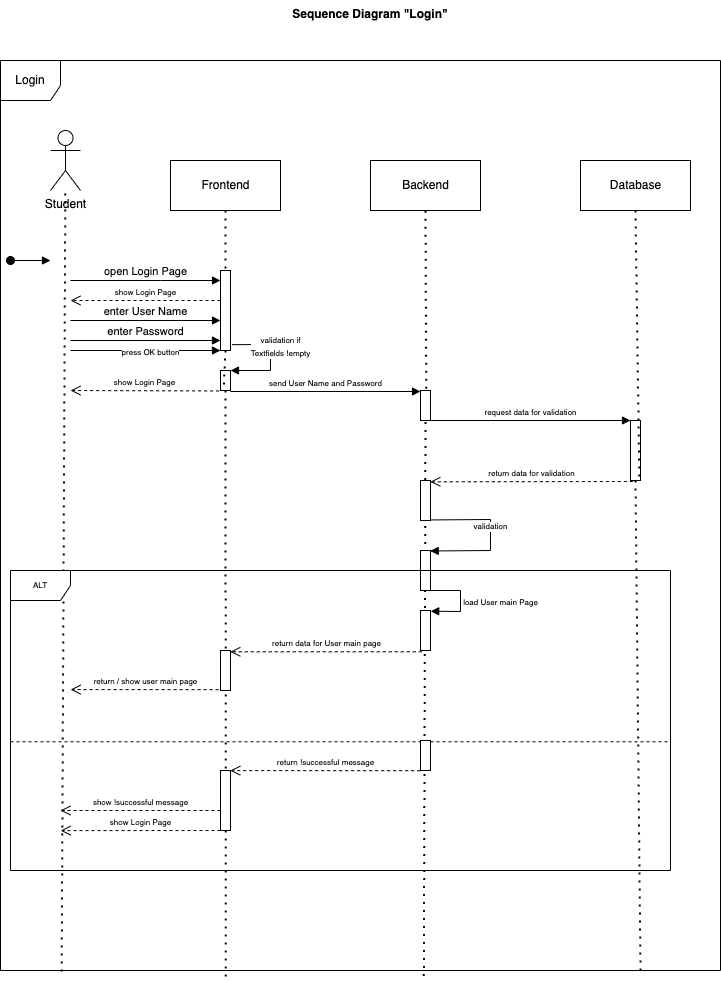

The diagram above was exported from draw.io. Its source (the exported page's mxGraphModel, read from the mxfile embedded in the PNG):
<mxGraphModel dx="1977" dy="1138" grid="1" gridSize="10" guides="1" tooltips="1" connect="1" arrows="1" fold="1" page="1" pageScale="1" pageWidth="827" pageHeight="1169" math="0" shadow="0">
  <root>
    <mxCell id="0" />
    <mxCell id="1" parent="0" />
    <mxCell id="rM09TrjIza6eu4UZGmJx-7" value="Login" style="shape=umlFrame;whiteSpace=wrap;html=1;width=60;height=40;" vertex="1" parent="1">
      <mxGeometry x="30" y="90" width="720" height="910" as="geometry" />
    </mxCell>
    <mxCell id="rM09TrjIza6eu4UZGmJx-8" value="Sequence Diagram &quot;Login&quot;" style="text;align=center;fontStyle=1;verticalAlign=middle;spacingLeft=3;spacingRight=3;strokeColor=none;rotatable=0;points=[[0,0.5],[1,0.5]];portConstraint=eastwest;" vertex="1" parent="1">
      <mxGeometry x="360" y="30" width="80" height="26" as="geometry" />
    </mxCell>
    <mxCell id="rM09TrjIza6eu4UZGmJx-9" value="Student" style="shape=umlActor;verticalLabelPosition=bottom;verticalAlign=top;html=1;" vertex="1" parent="1">
      <mxGeometry x="80" y="160" width="30" height="60" as="geometry" />
    </mxCell>
    <mxCell id="rM09TrjIza6eu4UZGmJx-10" value="Backend" style="html=1;" vertex="1" parent="1">
      <mxGeometry x="400" y="190" width="110" height="50" as="geometry" />
    </mxCell>
    <mxCell id="rM09TrjIza6eu4UZGmJx-11" value="Frontend" style="html=1;" vertex="1" parent="1">
      <mxGeometry x="200" y="190" width="110" height="50" as="geometry" />
    </mxCell>
    <mxCell id="rM09TrjIza6eu4UZGmJx-12" value="Database" style="html=1;" vertex="1" parent="1">
      <mxGeometry x="610" y="190" width="110" height="50" as="geometry" />
    </mxCell>
    <mxCell id="rM09TrjIza6eu4UZGmJx-14" value="" style="endArrow=none;dashed=1;html=1;dashPattern=1 3;strokeWidth=2;rounded=0;exitX=0.085;exitY=1.001;exitDx=0;exitDy=0;exitPerimeter=0;" edge="1" parent="1" source="rM09TrjIza6eu4UZGmJx-7" target="rM09TrjIza6eu4UZGmJx-9">
      <mxGeometry width="50" height="50" relative="1" as="geometry">
        <mxPoint x="95" y="700" as="sourcePoint" />
        <mxPoint x="95" y="280" as="targetPoint" />
      </mxGeometry>
    </mxCell>
    <mxCell id="rM09TrjIza6eu4UZGmJx-17" value="" style="endArrow=none;dashed=1;html=1;dashPattern=1 3;strokeWidth=2;rounded=0;exitX=0.5;exitY=1;exitDx=0;exitDy=0;entryX=0.313;entryY=1.009;entryDx=0;entryDy=0;entryPerimeter=0;startArrow=none;" edge="1" parent="1" source="rM09TrjIza6eu4UZGmJx-30" target="rM09TrjIza6eu4UZGmJx-7">
      <mxGeometry width="50" height="50" relative="1" as="geometry">
        <mxPoint x="390" y="250" as="sourcePoint" />
        <mxPoint x="440" y="200" as="targetPoint" />
      </mxGeometry>
    </mxCell>
    <mxCell id="rM09TrjIza6eu4UZGmJx-18" value="" style="endArrow=none;dashed=1;html=1;dashPattern=1 3;strokeWidth=2;rounded=0;entryX=0.5;entryY=1;entryDx=0;entryDy=0;exitX=0.588;exitY=1.006;exitDx=0;exitDy=0;exitPerimeter=0;startArrow=none;" edge="1" parent="1" source="rM09TrjIza6eu4UZGmJx-33" target="rM09TrjIza6eu4UZGmJx-10">
      <mxGeometry width="50" height="50" relative="1" as="geometry">
        <mxPoint x="390" y="350" as="sourcePoint" />
        <mxPoint x="440" y="300" as="targetPoint" />
      </mxGeometry>
    </mxCell>
    <mxCell id="rM09TrjIza6eu4UZGmJx-19" value="" style="endArrow=none;dashed=1;html=1;dashPattern=1 3;strokeWidth=2;rounded=0;exitX=0.5;exitY=1;exitDx=0;exitDy=0;entryX=0.889;entryY=1.006;entryDx=0;entryDy=0;entryPerimeter=0;startArrow=none;" edge="1" parent="1" source="rM09TrjIza6eu4UZGmJx-36" target="rM09TrjIza6eu4UZGmJx-7">
      <mxGeometry width="50" height="50" relative="1" as="geometry">
        <mxPoint x="390" y="350" as="sourcePoint" />
        <mxPoint x="440" y="300" as="targetPoint" />
      </mxGeometry>
    </mxCell>
    <mxCell id="rM09TrjIza6eu4UZGmJx-21" value="" style="html=1;verticalAlign=bottom;startArrow=oval;startFill=1;endArrow=block;startSize=8;rounded=0;" edge="1" parent="1">
      <mxGeometry width="60" relative="1" as="geometry">
        <mxPoint x="40" y="290" as="sourcePoint" />
        <mxPoint x="80" y="290" as="targetPoint" />
      </mxGeometry>
    </mxCell>
    <mxCell id="rM09TrjIza6eu4UZGmJx-22" value="open Login Page" style="html=1;verticalAlign=bottom;endArrow=block;rounded=0;" edge="1" parent="1" target="rM09TrjIza6eu4UZGmJx-23">
      <mxGeometry width="80" relative="1" as="geometry">
        <mxPoint x="100" y="310" as="sourcePoint" />
        <mxPoint x="180" y="300" as="targetPoint" />
        <Array as="points">
          <mxPoint x="190" y="310" />
        </Array>
      </mxGeometry>
    </mxCell>
    <mxCell id="rM09TrjIza6eu4UZGmJx-23" value="" style="html=1;points=[];perimeter=orthogonalPerimeter;" vertex="1" parent="1">
      <mxGeometry x="250" y="300" width="10" height="80" as="geometry" />
    </mxCell>
    <mxCell id="rM09TrjIza6eu4UZGmJx-25" value="" style="endArrow=none;dashed=1;html=1;dashPattern=1 3;strokeWidth=2;rounded=0;exitX=0.5;exitY=1;exitDx=0;exitDy=0;entryX=0.313;entryY=1.009;entryDx=0;entryDy=0;entryPerimeter=0;" edge="1" parent="1" source="rM09TrjIza6eu4UZGmJx-11" target="rM09TrjIza6eu4UZGmJx-23">
      <mxGeometry width="50" height="50" relative="1" as="geometry">
        <mxPoint x="255" y="240" as="sourcePoint" />
        <mxPoint x="255.36" y="1008.19" as="targetPoint" />
      </mxGeometry>
    </mxCell>
    <mxCell id="rM09TrjIza6eu4UZGmJx-27" value="enter User Name" style="html=1;verticalAlign=bottom;endArrow=block;rounded=0;" edge="1" parent="1">
      <mxGeometry width="80" relative="1" as="geometry">
        <mxPoint x="100" y="350" as="sourcePoint" />
        <mxPoint x="250" y="350" as="targetPoint" />
      </mxGeometry>
    </mxCell>
    <mxCell id="rM09TrjIza6eu4UZGmJx-28" value="enter Password" style="html=1;verticalAlign=bottom;endArrow=block;rounded=0;" edge="1" parent="1">
      <mxGeometry width="80" relative="1" as="geometry">
        <mxPoint x="100" y="370" as="sourcePoint" />
        <mxPoint x="250" y="370" as="targetPoint" />
      </mxGeometry>
    </mxCell>
    <mxCell id="rM09TrjIza6eu4UZGmJx-29" value="&lt;font style=&quot;font-size: 8px&quot;&gt;validation if &lt;br&gt;Textfields !empty&lt;/font&gt;" style="html=1;verticalAlign=bottom;endArrow=block;rounded=0;exitX=1.153;exitY=0.927;exitDx=0;exitDy=0;exitPerimeter=0;" edge="1" parent="1" source="rM09TrjIza6eu4UZGmJx-23" target="rM09TrjIza6eu4UZGmJx-30">
      <mxGeometry x="0.0428" y="10" width="80" relative="1" as="geometry">
        <mxPoint x="210" y="470" as="sourcePoint" />
        <mxPoint x="290" y="470" as="targetPoint" />
        <Array as="points">
          <mxPoint x="300" y="374" />
          <mxPoint x="300" y="400" />
        </Array>
        <mxPoint as="offset" />
      </mxGeometry>
    </mxCell>
    <mxCell id="rM09TrjIza6eu4UZGmJx-30" value="" style="html=1;points=[];perimeter=orthogonalPerimeter;" vertex="1" parent="1">
      <mxGeometry x="250" y="400" width="10" height="20" as="geometry" />
    </mxCell>
    <mxCell id="rM09TrjIza6eu4UZGmJx-31" value="" style="endArrow=none;dashed=1;html=1;dashPattern=1 3;strokeWidth=2;rounded=0;exitX=0.5;exitY=1;exitDx=0;exitDy=0;entryX=0.313;entryY=1.009;entryDx=0;entryDy=0;entryPerimeter=0;startArrow=none;" edge="1" parent="1" source="rM09TrjIza6eu4UZGmJx-23" target="rM09TrjIza6eu4UZGmJx-30">
      <mxGeometry width="50" height="50" relative="1" as="geometry">
        <mxPoint x="255" y="380" as="sourcePoint" />
        <mxPoint x="255.36" y="1008.19" as="targetPoint" />
      </mxGeometry>
    </mxCell>
    <mxCell id="rM09TrjIza6eu4UZGmJx-32" value="send User Name and Password" style="html=1;verticalAlign=bottom;endArrow=block;rounded=0;fontSize=8;exitX=0.995;exitY=1.05;exitDx=0;exitDy=0;exitPerimeter=0;" edge="1" parent="1" source="rM09TrjIza6eu4UZGmJx-30" target="rM09TrjIza6eu4UZGmJx-33">
      <mxGeometry width="80" relative="1" as="geometry">
        <mxPoint x="350" y="410" as="sourcePoint" />
        <mxPoint x="450" y="421" as="targetPoint" />
      </mxGeometry>
    </mxCell>
    <mxCell id="rM09TrjIza6eu4UZGmJx-33" value="" style="html=1;points=[];perimeter=orthogonalPerimeter;fontSize=8;" vertex="1" parent="1">
      <mxGeometry x="450" y="420" width="10" height="30" as="geometry" />
    </mxCell>
    <mxCell id="rM09TrjIza6eu4UZGmJx-34" value="" style="endArrow=none;dashed=1;html=1;dashPattern=1 3;strokeWidth=2;rounded=0;entryX=0.5;entryY=1;entryDx=0;entryDy=0;exitX=0.588;exitY=1.006;exitDx=0;exitDy=0;exitPerimeter=0;" edge="1" parent="1" source="rM09TrjIza6eu4UZGmJx-7" target="rM09TrjIza6eu4UZGmJx-33">
      <mxGeometry width="50" height="50" relative="1" as="geometry">
        <mxPoint x="453.3599999999999" y="1005.46" as="sourcePoint" />
        <mxPoint x="455" y="240" as="targetPoint" />
      </mxGeometry>
    </mxCell>
    <mxCell id="rM09TrjIza6eu4UZGmJx-35" value="request data for validation" style="html=1;verticalAlign=bottom;endArrow=block;rounded=0;fontSize=8;" edge="1" parent="1" target="rM09TrjIza6eu4UZGmJx-36">
      <mxGeometry width="80" relative="1" as="geometry">
        <mxPoint x="460" y="450" as="sourcePoint" />
        <mxPoint x="660" y="450" as="targetPoint" />
      </mxGeometry>
    </mxCell>
    <mxCell id="rM09TrjIza6eu4UZGmJx-36" value="" style="html=1;points=[];perimeter=orthogonalPerimeter;fontSize=8;" vertex="1" parent="1">
      <mxGeometry x="660" y="450" width="10" height="60" as="geometry" />
    </mxCell>
    <mxCell id="rM09TrjIza6eu4UZGmJx-37" value="" style="endArrow=none;dashed=1;html=1;dashPattern=1 3;strokeWidth=2;rounded=0;exitX=0.5;exitY=1;exitDx=0;exitDy=0;entryX=0.889;entryY=1.006;entryDx=0;entryDy=0;entryPerimeter=0;" edge="1" parent="1" source="rM09TrjIza6eu4UZGmJx-12" target="rM09TrjIza6eu4UZGmJx-36">
      <mxGeometry width="50" height="50" relative="1" as="geometry">
        <mxPoint x="665" y="240" as="sourcePoint" />
        <mxPoint x="670.0799999999999" y="1005.46" as="targetPoint" />
      </mxGeometry>
    </mxCell>
    <mxCell id="rM09TrjIza6eu4UZGmJx-40" value="show Login Page" style="html=1;verticalAlign=bottom;endArrow=open;dashed=1;endSize=8;rounded=0;fontSize=8;" edge="1" parent="1" source="rM09TrjIza6eu4UZGmJx-23">
      <mxGeometry relative="1" as="geometry">
        <mxPoint x="370" y="450" as="sourcePoint" />
        <mxPoint x="100" y="330" as="targetPoint" />
      </mxGeometry>
    </mxCell>
    <mxCell id="rM09TrjIza6eu4UZGmJx-41" value="show Login Page" style="html=1;verticalAlign=bottom;endArrow=open;dashed=1;endSize=8;rounded=0;fontSize=8;exitX=-0.137;exitY=1.024;exitDx=0;exitDy=0;exitPerimeter=0;" edge="1" parent="1" source="rM09TrjIza6eu4UZGmJx-30">
      <mxGeometry relative="1" as="geometry">
        <mxPoint x="370" y="450" as="sourcePoint" />
        <mxPoint x="100" y="420" as="targetPoint" />
      </mxGeometry>
    </mxCell>
    <mxCell id="rM09TrjIza6eu4UZGmJx-42" value="return data for validation" style="html=1;verticalAlign=bottom;endArrow=open;dashed=1;endSize=8;rounded=0;fontSize=8;exitX=0.232;exitY=1.017;exitDx=0;exitDy=0;exitPerimeter=0;entryX=0.597;entryY=0.463;entryDx=0;entryDy=0;entryPerimeter=0;" edge="1" parent="1" source="rM09TrjIza6eu4UZGmJx-36" target="rM09TrjIza6eu4UZGmJx-7">
      <mxGeometry relative="1" as="geometry">
        <mxPoint x="680" y="490" as="sourcePoint" />
        <mxPoint x="600" y="490" as="targetPoint" />
      </mxGeometry>
    </mxCell>
    <mxCell id="rM09TrjIza6eu4UZGmJx-43" value="" style="html=1;points=[];perimeter=orthogonalPerimeter;fontSize=8;" vertex="1" parent="1">
      <mxGeometry x="450" y="510" width="10" height="40" as="geometry" />
    </mxCell>
    <mxCell id="rM09TrjIza6eu4UZGmJx-44" value="" style="html=1;points=[];perimeter=orthogonalPerimeter;fontSize=8;" vertex="1" parent="1">
      <mxGeometry x="450" y="580" width="10" height="40" as="geometry" />
    </mxCell>
    <mxCell id="rM09TrjIza6eu4UZGmJx-47" value="validation" style="html=1;verticalAlign=bottom;endArrow=block;rounded=0;fontSize=8;exitX=1.021;exitY=0.986;exitDx=0;exitDy=0;exitPerimeter=0;entryX=0.968;entryY=0.012;entryDx=0;entryDy=0;entryPerimeter=0;" edge="1" parent="1" source="rM09TrjIza6eu4UZGmJx-43" target="rM09TrjIza6eu4UZGmJx-44">
      <mxGeometry width="80" relative="1" as="geometry">
        <mxPoint x="600" y="560" as="sourcePoint" />
        <mxPoint x="680" y="560" as="targetPoint" />
        <Array as="points">
          <mxPoint x="520" y="549" />
          <mxPoint x="520" y="580" />
        </Array>
      </mxGeometry>
    </mxCell>
    <mxCell id="rM09TrjIza6eu4UZGmJx-48" value="ALT" style="shape=umlFrame;whiteSpace=wrap;html=1;fontSize=8;" vertex="1" parent="1">
      <mxGeometry x="40" y="600" width="660" height="300" as="geometry" />
    </mxCell>
    <mxCell id="rM09TrjIza6eu4UZGmJx-49" value="" style="endArrow=none;dashed=1;html=1;rounded=0;fontSize=8;exitX=0;exitY=0.571;exitDx=0;exitDy=0;exitPerimeter=0;entryX=1;entryY=0.571;entryDx=0;entryDy=0;entryPerimeter=0;" edge="1" parent="1" source="rM09TrjIza6eu4UZGmJx-48" target="rM09TrjIza6eu4UZGmJx-48">
      <mxGeometry width="50" height="50" relative="1" as="geometry">
        <mxPoint x="220" y="620" as="sourcePoint" />
        <mxPoint x="270" y="570" as="targetPoint" />
      </mxGeometry>
    </mxCell>
    <mxCell id="rM09TrjIza6eu4UZGmJx-52" value="" style="html=1;points=[];perimeter=orthogonalPerimeter;fontSize=8;" vertex="1" parent="1">
      <mxGeometry x="450" y="770" width="10" height="30" as="geometry" />
    </mxCell>
    <mxCell id="rM09TrjIza6eu4UZGmJx-54" value="" style="html=1;points=[];perimeter=orthogonalPerimeter;fontSize=8;" vertex="1" parent="1">
      <mxGeometry x="450" y="640" width="10" height="40" as="geometry" />
    </mxCell>
    <mxCell id="rM09TrjIza6eu4UZGmJx-55" value="load User main Page" style="html=1;verticalAlign=bottom;endArrow=block;rounded=0;fontSize=8;entryX=1.021;entryY=0.018;entryDx=0;entryDy=0;entryPerimeter=0;" edge="1" parent="1" target="rM09TrjIza6eu4UZGmJx-54">
      <mxGeometry x="0.2556" y="40" width="80" relative="1" as="geometry">
        <mxPoint x="460" y="620" as="sourcePoint" />
        <mxPoint x="540" y="620" as="targetPoint" />
        <Array as="points">
          <mxPoint x="490" y="620" />
          <mxPoint x="490" y="641" />
        </Array>
        <mxPoint as="offset" />
      </mxGeometry>
    </mxCell>
    <mxCell id="rM09TrjIza6eu4UZGmJx-56" value="return data for User main page" style="html=1;verticalAlign=bottom;endArrow=open;dashed=1;endSize=8;rounded=0;fontSize=8;exitX=0.126;exitY=1.032;exitDx=0;exitDy=0;exitPerimeter=0;entryX=0.333;entryY=0.271;entryDx=0;entryDy=0;entryPerimeter=0;" edge="1" parent="1" source="rM09TrjIza6eu4UZGmJx-54" target="rM09TrjIza6eu4UZGmJx-48">
      <mxGeometry relative="1" as="geometry">
        <mxPoint x="440" y="650" as="sourcePoint" />
        <mxPoint x="360" y="650" as="targetPoint" />
      </mxGeometry>
    </mxCell>
    <mxCell id="rM09TrjIza6eu4UZGmJx-57" value="" style="html=1;points=[];perimeter=orthogonalPerimeter;fontSize=8;" vertex="1" parent="1">
      <mxGeometry x="250" y="680" width="10" height="40" as="geometry" />
    </mxCell>
    <mxCell id="rM09TrjIza6eu4UZGmJx-58" value="return / show user main page" style="html=1;verticalAlign=bottom;endArrow=open;dashed=1;endSize=8;rounded=0;fontSize=8;exitX=-0.189;exitY=0.979;exitDx=0;exitDy=0;exitPerimeter=0;entryX=0.091;entryY=0.397;entryDx=0;entryDy=0;entryPerimeter=0;" edge="1" parent="1" source="rM09TrjIza6eu4UZGmJx-57" target="rM09TrjIza6eu4UZGmJx-48">
      <mxGeometry relative="1" as="geometry">
        <mxPoint x="220" y="650" as="sourcePoint" />
        <mxPoint x="140" y="650" as="targetPoint" />
      </mxGeometry>
    </mxCell>
    <mxCell id="rM09TrjIza6eu4UZGmJx-59" value="press OK button" style="html=1;verticalAlign=bottom;endArrow=block;rounded=0;fontSize=8;" edge="1" parent="1">
      <mxGeometry x="0.0667" y="-10" width="80" relative="1" as="geometry">
        <mxPoint x="100" y="380" as="sourcePoint" />
        <mxPoint x="250" y="380" as="targetPoint" />
        <mxPoint as="offset" />
      </mxGeometry>
    </mxCell>
    <mxCell id="rM09TrjIza6eu4UZGmJx-60" value="return !successful message" style="html=1;verticalAlign=bottom;endArrow=open;dashed=1;endSize=8;rounded=0;fontSize=8;exitX=-0.032;exitY=1.007;exitDx=0;exitDy=0;exitPerimeter=0;entryX=0.333;entryY=0.667;entryDx=0;entryDy=0;entryPerimeter=0;" edge="1" parent="1" source="rM09TrjIza6eu4UZGmJx-52" target="rM09TrjIza6eu4UZGmJx-48">
      <mxGeometry relative="1" as="geometry">
        <mxPoint x="350" y="770" as="sourcePoint" />
        <mxPoint x="270" y="770" as="targetPoint" />
      </mxGeometry>
    </mxCell>
    <mxCell id="rM09TrjIza6eu4UZGmJx-61" value="" style="html=1;points=[];perimeter=orthogonalPerimeter;fontSize=8;" vertex="1" parent="1">
      <mxGeometry x="250" y="800" width="10" height="60" as="geometry" />
    </mxCell>
    <mxCell id="rM09TrjIza6eu4UZGmJx-62" value="show !successful message" style="html=1;verticalAlign=bottom;endArrow=open;dashed=1;endSize=8;rounded=0;fontSize=8;" edge="1" parent="1">
      <mxGeometry relative="1" as="geometry">
        <mxPoint x="250" y="840" as="sourcePoint" />
        <mxPoint x="90" y="840" as="targetPoint" />
      </mxGeometry>
    </mxCell>
    <mxCell id="rM09TrjIza6eu4UZGmJx-63" value="show Login Page" style="html=1;verticalAlign=bottom;endArrow=open;dashed=1;endSize=8;rounded=0;fontSize=8;entryX=0.076;entryY=0.867;entryDx=0;entryDy=0;entryPerimeter=0;" edge="1" parent="1" target="rM09TrjIza6eu4UZGmJx-48">
      <mxGeometry relative="1" as="geometry">
        <mxPoint x="250" y="860" as="sourcePoint" />
        <mxPoint x="170" y="860" as="targetPoint" />
      </mxGeometry>
    </mxCell>
  </root>
</mxGraphModel>